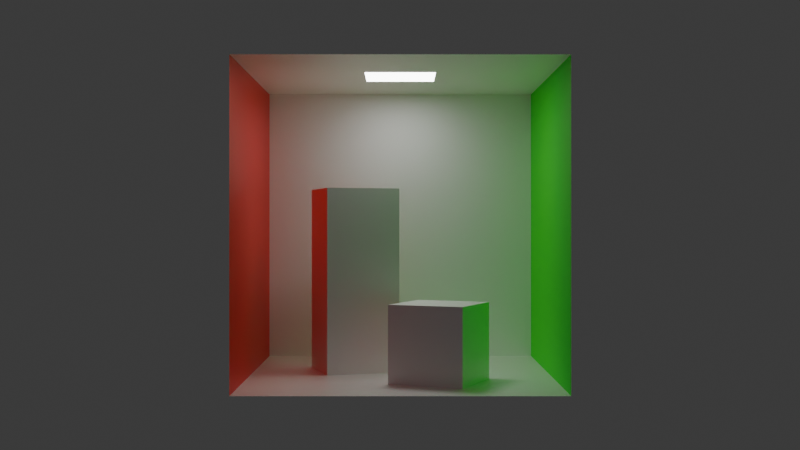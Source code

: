 # Source: my_cornell_2.blend  (saved by Blender 4.1.24; exported with 4.5.12 LTS)
import bpy
from mathutils import Matrix  # noqa: F401  (used for matrix-valued properties, if any)

bpy.ops.wm.read_factory_settings(use_empty=True)
scene = bpy.context.scene
scene.name = 'Scene'

# ---- collections
col_collection = bpy.data.collections.new('Collection'); scene.collection.children.link(col_collection)

# ---- materials (node trees are filled in below, after node groups)
mat_whitediffuse = bpy.data.materials.new('WhiteDiffuse')
mat_whitediffuse.diffuse_color = (0.7991, 0.7991, 0.7991, 1.0)
mat_whitediffuse.roughness = 0.5
mat_whitediffuse.metallic = 0.5
mat_reddiffuse = bpy.data.materials.new('RedDiffuse')
mat_reddiffuse.preview_render_type = 'CUBE'
mat_reddiffuse.diffuse_color = (1.0, 0.0, 0.0, 1.0)
mat_reddiffuse.roughness = 0.5
mat_reddiffuse.metallic = 0.5
mat_greendiffuse = bpy.data.materials.new('GreenDiffuse')
mat_greendiffuse.diffuse_color = (0.0, 1.0, 0.0, 1.0)
mat_greendiffuse.roughness = 0.5
mat_greendiffuse.metallic = 0.5
mat_light = bpy.data.materials.new('Light')
mat_light.alpha_threshold = 0.0
mat_light.use_transparent_shadow = False
mat_light.roughness = 0.5
mat_light.line_color = (0.0, 0.0, 0.0, 1.0)

# ---- material node trees
mat_whitediffuse.use_nodes = True; mat_whitediffuse.node_tree.nodes.clear()
_N = mat_whitediffuse.node_tree.nodes; _L = mat_whitediffuse.node_tree.links
n0 = _N.new('ShaderNodeOutputMaterial'); n0.name = 'Material Output'; n0.location = (214, 282)
n1 = _N.new('ShaderNodeBsdfPrincipled'); n1.name = 'Principled BSDF'; n1.location = (-80, 268)
n1.inputs[0].default_value = (1.0, 1.0, 1.0, 1.0)
n1.inputs[1].default_value = 0.535
_L.new(n1.outputs[0], n0.inputs[0])
n0.is_active_output = True
mat_reddiffuse.use_nodes = True; mat_reddiffuse.node_tree.nodes.clear()
_N = mat_reddiffuse.node_tree.nodes; _L = mat_reddiffuse.node_tree.links
n0 = _N.new('ShaderNodeOutputMaterial'); n0.name = 'Material Output'; n0.location = (304, 314)
n1 = _N.new('ShaderNodeBsdfPrincipled'); n1.name = 'Principled BSDF'; n1.location = (-167, 294)
n1.inputs[0].default_value = (1.0, 0.0, 0.0, 1.0)
n1.inputs[1].default_value = 0.4987
n1.inputs[2].default_value = 0.4502
_L.new(n1.outputs[0], n0.inputs[0])
n0.is_active_output = True
mat_greendiffuse.use_nodes = True; mat_greendiffuse.node_tree.nodes.clear()
_N = mat_greendiffuse.node_tree.nodes; _L = mat_greendiffuse.node_tree.links
n0 = _N.new('ShaderNodeOutputMaterial'); n0.name = 'Material Output'; n0.location = (300, 300)
n1 = _N.new('ShaderNodeBsdfPrincipled'); n1.name = 'Principled BSDF'; n1.location = (-194, 281)
n1.inputs[0].default_value = (0.0, 1.0, 0.0, 1.0)
n1.inputs[1].default_value = 0.1472
n1.inputs[2].default_value = 0.6138
_L.new(n1.outputs[0], n0.inputs[0])
n0.is_active_output = True
mat_light.use_nodes = True; mat_light.node_tree.nodes.clear()
_N = mat_light.node_tree.nodes; _L = mat_light.node_tree.links
n0 = _N.new('ShaderNodeOutputMaterial'); n0.name = 'Material Output'; n0.location = (300, 300)
n1 = _N.new('ShaderNodeBsdfPrincipled'); n1.name = 'Principled BSDF'; n1.location = (10, 300)
n1.inputs[0].default_value = (1.0, 1.0, 1.0, 1.0)
n1.inputs[2].default_value = 0.0
n1.inputs[28].default_value = 10.0
_L.new(n1.outputs[0], n0.inputs[0])
n0.is_active_output = True

# ---- world
world_world = bpy.data.worlds.new('World'); scene.world = world_world
world_world.use_nodes = True; world_world.node_tree.nodes.clear()
_N = world_world.node_tree.nodes; _L = world_world.node_tree.links
n0 = _N.new('ShaderNodeOutputWorld'); n0.name = 'World Output'; n0.location = (300, 300)
n1 = _N.new('ShaderNodeBackground'); n1.name = 'Background'; n1.location = (10, 300)
n1.inputs[0].default_value = (0.05088, 0.05088, 0.05088, 1.0)
_L.new(n1.outputs[0], n0.inputs[0])
n0.is_active_output = True
world_world.color = (0.05088, 0.05088, 0.05088)
world_world.use_sun_shadow = False
world_world.sun_shadow_jitter_overblur = 0.0

# ---- cameras
cam_camera = bpy.data.cameras.new('Camera')
cam_camera.clip_end = 100.0
cam_camera.ortho_scale = 7.314

# ---- meshes
me_cube = bpy.data.meshes.new('Cube')
me_cube.from_pydata([(1.0, 1.0, 1.0), (1.0, 1.0, -1.0), (1.0, -1.0, 1.0), (1.0, -1.0, -1.0), (-1.0, 1.0, 1.0), (-1.0, 1.0, -1.0), (-1.0, -1.0, 1.0), (-1.0, -1.0, -1.0)], [], [(0, 4, 6, 2), (3, 2, 6, 7), (7, 6, 4, 5), (5, 1, 3, 7), (1, 0, 2, 3), (5, 4, 0, 1)])
_uv = me_cube.uv_layers.new(name='UVMap')
_uv.uv.foreach_set('vector', [0.625, 0.5, 0.875, 0.5, 0.875, 0.75, 0.625, 0.75, 0.375, 0.75, 0.625, 0.75, 0.625, 1.0, 0.375, 1.0, 0.375, 0.0, 0.625, 0.0, 0.625, 0.25, 0.375, 0.25, 0.125, 0.5, 0.375, 0.5, 0.375, 0.75, 0.125, 0.75, 0.375, 0.5, 0.625, 0.5, 0.625, 0.75, 0.375, 0.75, 0.375, 0.25, 0.625, 0.25, 0.625, 0.5, 0.375, 0.5])
me_cube.materials.append(mat_whitediffuse)
me_cube.use_mirror_vertex_groups = False
me_cube.update()
me_cube_007 = bpy.data.meshes.new('Cube.007')
me_cube_007.from_pydata([(1.0, 1.0, 1.0), (1.0, 1.0, -1.0), (1.0, -1.0, 1.0), (1.0, -1.0, -1.0), (-1.0, 1.0, 1.0), (-1.0, 1.0, -1.0), (-1.0, -1.0, 1.0), (-1.0, -1.0, -1.0)], [], [(0, 4, 6, 2), (3, 2, 6, 7), (7, 6, 4, 5), (5, 1, 3, 7), (1, 0, 2, 3), (5, 4, 0, 1)])
_uv = me_cube_007.uv_layers.new(name='UVMap')
_uv.uv.foreach_set('vector', [0.625, 0.5, 0.875, 0.5, 0.875, 0.75, 0.625, 0.75, 0.375, 0.75, 0.625, 0.75, 0.625, 1.0, 0.375, 1.0, 0.375, 0.0, 0.625, 0.0, 0.625, 0.25, 0.375, 0.25, 0.125, 0.5, 0.375, 0.5, 0.375, 0.75, 0.125, 0.75, 0.375, 0.5, 0.625, 0.5, 0.625, 0.75, 0.375, 0.75, 0.375, 0.25, 0.625, 0.25, 0.625, 0.5, 0.375, 0.5])
me_cube_007.materials.append(mat_whitediffuse)
me_cube_007.use_mirror_vertex_groups = False
me_cube_007.update()
me_plane = bpy.data.meshes.new('Plane')
me_plane.from_pydata([(-1.0, -1.0, 0.0), (1.0, -1.0, 0.0), (-1.0, 1.0, 0.0), (1.0, 1.0, 0.0)], [], [(0, 1, 3, 2)])
_uv = me_plane.uv_layers.new(name='UVMap')
_uv.uv.foreach_set('vector', [0.0, 0.0, 1.0, 0.0, 1.0, 1.0, 0.0, 1.0])
me_plane.materials.append(mat_reddiffuse)
me_plane.update()
me_plane_001 = bpy.data.meshes.new('Plane.001')
me_plane_001.from_pydata([(-1.0, -1.0, 0.0), (1.0, -1.0, 0.0), (-1.0, 1.0, 0.0), (1.0, 1.0, 0.0)], [], [(0, 1, 3, 2)])
_uv = me_plane_001.uv_layers.new(name='UVMap')
_uv.uv.foreach_set('vector', [0.0, 0.0, 1.0, 0.0, 1.0, 1.0, 0.0, 1.0])
me_plane_001.materials.append(mat_greendiffuse)
me_plane_001.update()
me_plane_002 = bpy.data.meshes.new('Plane.002')
me_plane_002.from_pydata([(-1.0, -1.0, 0.0), (1.0, -1.0, 0.0), (-1.0, 1.0, 0.0), (1.0, 1.0, 0.0)], [], [(0, 1, 3, 2)])
_uv = me_plane_002.uv_layers.new(name='UVMap')
_uv.uv.foreach_set('vector', [0.0, 0.0, 1.0, 0.0, 1.0, 1.0, 0.0, 1.0])
me_plane_002.materials.append(mat_whitediffuse)
me_plane_002.update()
me_plane_003 = bpy.data.meshes.new('Plane.003')
me_plane_003.from_pydata([(-1.0, -1.0, 0.0), (1.0, -1.0, 0.0), (-1.0, 1.0, 0.0), (1.0, 1.0, 0.0)], [], [(0, 1, 3, 2)])
_uv = me_plane_003.uv_layers.new(name='UVMap')
_uv.uv.foreach_set('vector', [0.0, 0.0, 1.0, 0.0, 1.0, 1.0, 0.0, 1.0])
me_plane_003.materials.append(mat_whitediffuse)
me_plane_003.update()
me_plane_004 = bpy.data.meshes.new('Plane.004')
me_plane_004.from_pydata([(-1.0, -1.0, 0.0), (1.0, -1.0, 0.0), (-1.0, 1.0, 0.0), (1.0, 1.0, 0.0), (-0.2332, 0.2332, 0.0), (-0.2332, -0.2332, 0.0), (0.2332, -0.2332, 0.0), (0.2332, 0.2332, 0.0)], [], [(5, 4, 2, 0), (6, 5, 0, 1), (7, 6, 1, 3), (4, 7, 3, 2)])
_uv = me_plane_004.uv_layers.new(name='UVMap')
_uv.uv.foreach_set('vector', [0.3834, 0.3834, 0.3834, 0.6166, 0.0, 1.0, 0.0, 0.0, 0.6166, 0.3834, 0.3834, 0.3834, 0.0, 0.0, 1.0, 0.0, 0.6166, 0.6166, 0.6166, 0.3834, 1.0, 0.0, 1.0, 1.0, 0.3834, 0.6166, 0.6166, 0.6166, 1.0, 1.0, 0.0, 1.0])
me_plane_004.materials.append(mat_whitediffuse)
me_plane_004.update()
me_plane_005 = bpy.data.meshes.new('Plane.005')
me_plane_005.from_pydata([(-0.2332, 0.2332, 0.0), (-0.2332, -0.2332, 0.0), (0.2332, -0.2332, 0.0), (0.2332, 0.2332, 0.0)], [], [(1, 2, 3, 0)])
_uv = me_plane_005.uv_layers.new(name='UVMap')
_uv.uv.foreach_set('vector', [0.3834, 0.3834, 0.6166, 0.3834, 0.6166, 0.6166, 0.3834, 0.6166])
me_plane_005.materials.append(mat_light)
me_plane_005.update()

# ---- objects
ob_cube = bpy.data.objects.new('Cube', me_cube)
ob_camera = bpy.data.objects.new('Camera', cam_camera)
ob_prism = bpy.data.objects.new('Prism', me_cube_007)
ob_leftwall = bpy.data.objects.new('LeftWall', me_plane)
ob_rightwall = bpy.data.objects.new('RightWall', me_plane_001)
ob_floor = bpy.data.objects.new('Floor', me_plane_002)
ob_backwall = bpy.data.objects.new('BackWall', me_plane_003)
ob_ceiling = bpy.data.objects.new('Ceiling', me_plane_004)
ob_light = bpy.data.objects.new('Light', me_plane_005)

# ---- transforms, parenting, visibility, modifiers, constraints
ob_cube.location = (1.531, 1.005, 1.0)
ob_cube.rotation_euler = (0.0, -0.0, -0.4079)
ob_cube.lock_rotations_4d = False
ob_cube.empty_display_type = 'ARROWS'
ob_cube.lineart.crease_threshold = 0.0
ob_camera.location = (30.0, 0.0, 4.0)
ob_camera.rotation_euler = (1.571, 0.0, 1.571)
ob_camera.lock_rotations_4d = False
ob_camera.empty_display_type = 'ARROWS'
ob_camera.color = (0.0, 0.0, 0.0, 0.0)
ob_camera.display_type = 'WIRE'
ob_camera.lineart.crease_threshold = 0.0
ob_prism.location = (-0.8275, -1.266, 2.5)
ob_prism.rotation_euler = (0.0, -0.0, 4.999)
ob_prism.scale = (1.0, 1.0, 2.5)
ob_prism.lock_rotations_4d = False
ob_prism.empty_display_type = 'ARROWS'
ob_prism.lineart.crease_threshold = 0.0
ob_leftwall.location = (0.0, -4.0, 4.0)
ob_leftwall.rotation_euler = (-1.571, -0.0, 0.0)
ob_leftwall.scale = (4.0, 4.0, 4.0)
ob_rightwall.location = (0.0, 4.0, 4.0)
ob_rightwall.rotation_euler = (1.571, -0.0, 0.0)
ob_rightwall.scale = (4.0, 4.0, 4.0)
ob_floor.location = (0.0, 0.0, 0.0)
ob_floor.rotation_euler = (0.0, 0.0, 1.571)
ob_floor.scale = (4.0, 4.0, 4.0)
ob_backwall.location = (-4.0, 0.0, 4.0)
ob_backwall.rotation_euler = (-1.571, 0.0, -1.571)
ob_backwall.scale = (4.0, 4.0, 4.0)
ob_ceiling.location = (0.0, 0.0, 8.0)
ob_ceiling.rotation_euler = (0.0, 3.142, 1.571)
ob_ceiling.scale = (4.0, 4.0, 4.0)
ob_light.location = (0.0, 0.0, 8.0)
ob_light.rotation_euler = (0.0, 3.142, 1.571)
ob_light.scale = (4.0, 4.0, 4.0)

# ---- collection membership
col_collection.objects.link(ob_cube)
col_collection.objects.link(ob_camera)
col_collection.objects.link(ob_prism)
col_collection.objects.link(ob_leftwall)
col_collection.objects.link(ob_rightwall)
col_collection.objects.link(ob_floor)
col_collection.objects.link(ob_backwall)
col_collection.objects.link(ob_ceiling)
col_collection.objects.link(ob_light)

# ---- scene / render settings (as saved in the file)
scene.camera = ob_camera
scene.frame_start = 1; scene.frame_end = 250; scene.frame_set(4)
scene.render.engine = 'CYCLES'
scene.cycles.shading_system = True
scene.cycles.use_denoising = False
scene.cycles.sampling_pattern = 'TABULATED_SOBOL'
scene.eevee.ray_tracing_options.trace_max_roughness = 0.0
bpy.context.view_layer.update()
